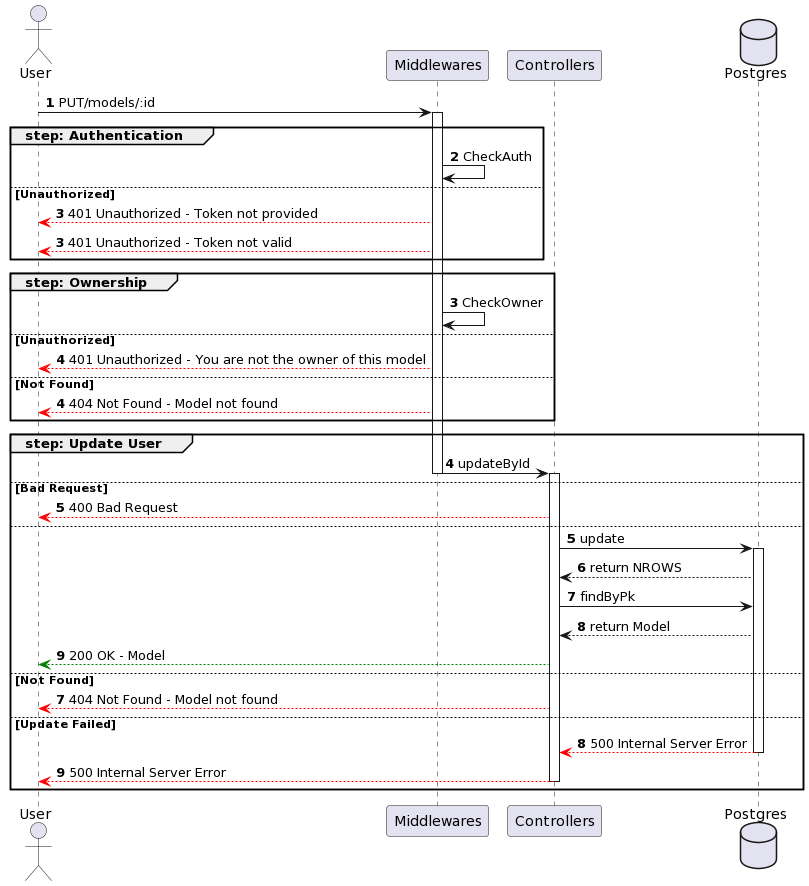

The diagram above was rendered by PlantUML. Its source (embedded in the PNG):
@startuml
actor User
participant Middlewares
participant Controllers
database Postgres

autonumber
User -> Middlewares ++: PUT/models/:id

group step: Authentication
    Middlewares -> Middlewares : CheckAuth
else Unauthorized
    autonumber 3
    Middlewares --[#red]> User : 401 Unauthorized - Token not provided
    autonumber 3
    Middlewares --[#red]> User : 401 Unauthorized - Token not valid
end

group step: Ownership
    autonumber 3
    Middlewares -> Middlewares : CheckOwner
else Unauthorized
    autonumber 4
    Middlewares --[#red]> User : 401 Unauthorized - You are not the owner of this model
else Not Found
    autonumber 4
    Middlewares --[#red]> User : 404 Not Found - Model not found
end

group step: Update User
    autonumber 4
    Middlewares -> Controllers --++: updateById
else Bad Request
    Controllers --[#red]> User : 400 Bad Request
else
    autonumber 5
    Controllers -> Postgres ++: update
    Postgres --> Controllers: return NROWS
    Controllers -> Postgres : findByPk
    Postgres --> Controllers: return Model
    Controllers --[#green]> User : 200 OK - Model
else Not Found
    autonumber 7
    Controllers --[#red]> User : 404 Not Found - Model not found
else Update Failed
    autonumber 8
    Postgres --[#red]> Controllers --: 500 Internal Server Error
    Controllers --[#red]> User --: 500 Internal Server Error
end
@enduml